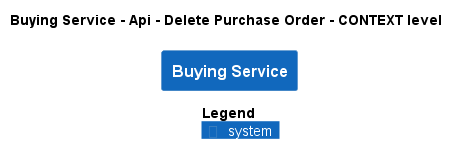

The diagram above was rendered by PlantUML. Its source (embedded in the PNG):
@startuml
!pragma layout smetana
!include ..\..\..\..\..\..\.c4s\C4_Context.puml

AddElementTag("state:new", $bgColor=green, $fontColor=#ffffff, $borderColor=green, $shadowing="False")
AddElementTag("state:changed", $bgColor=orange, $fontColor=#ffffff, $borderColor=orange, $shadowing="False")
AddElementTag("state:removed", $bgColor=red, $fontColor=#ffffff, $borderColor=red, $shadowing="False")

AddRelTag("state:new", $textColor=green, $lineColor=green)
AddRelTag("state:changed", $textColor=orange, $lineColor=orange)
AddRelTag("state:removed", $textColor=red, $lineColor=red)

SHOW_PERSON_PORTRAIT()
LAYOUT_TOP_DOWN()

skinparam linetype polyline

title Buying Service - Api - Delete Purchase Order - CONTEXT level

System(ECommercePlatform.SoftwareSystems.BuyingService, "Buying Service", "")



SHOW_LEGEND()
@enduml